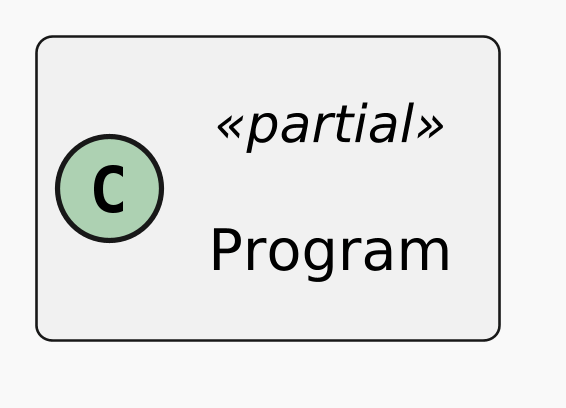

The diagram above was rendered by PlantUML. Its source (embedded in the PNG):
@startuml
skinparamlocked dpi 500
'
' Detailed per-file layout for horizontal subdiagram renders.
!theme mars
scale max 1024*768
left to right direction
skinparam linetype ortho
skinparam shadowing false
skinparam roundCorner 6
skinparam ranksep 80
skinparam nodesep 50
skinparam padding 6
skinparam WrapWidth 520
skinparam DefaultFontSize 12
skinparam ClassFontSize 13
skinparam ClassAttributeFontSize 11
skinparam ClassStereotypeFontSize 10
skinparam ArrowFontSize 10
skinparam classAttributeIconSize 0
hide empty members
class Program <<partial>> {
}
@enduml